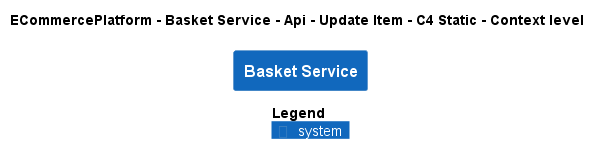

The diagram above was rendered by PlantUML. Its source (embedded in the PNG):
@startuml
!pragma layout smetana
!include ..\..\..\..\..\..\..\.c4s\C4_Context.puml

AddElementTag("c4interflow:lifecycle:new", $bgColor=green, $fontColor=#ffffff, $borderColor=green, $shadowing="False")
AddElementTag("c4interflow:lifecycle:changed", $bgColor=orange, $fontColor=#ffffff, $borderColor=orange, $shadowing="False")
AddElementTag("c4interflow:lifecycle:removed", $bgColor=red, $fontColor=#ffffff, $borderColor=red, $shadowing="False")

AddRelTag("c4interflow:lifecycle:new", $textColor=green, $lineColor=green)
AddRelTag("c4interflow:lifecycle:changed", $textColor=orange, $lineColor=orange)
AddRelTag("c4interflow:lifecycle:removed", $textColor=red, $lineColor=red)

SHOW_PERSON_PORTRAIT()
LAYOUT_TOP_DOWN()

skinparam linetype polyline

title ECommercePlatform - Basket Service - Api - Update Item - C4 Static - Context level

System(ECommercePlatform.SoftwareSystems.BasketService, "Basket Service", "")



SHOW_LEGEND()
@enduml